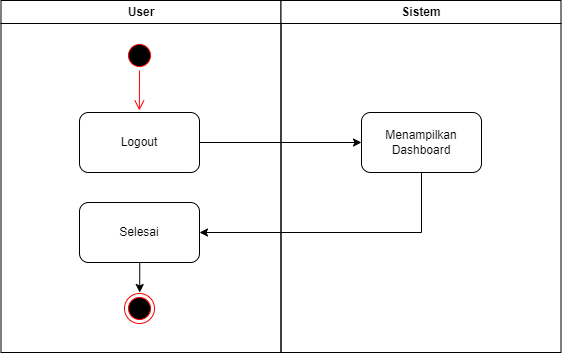

The diagram above was exported from draw.io. Its source (the exported page's mxGraphModel, read from the mxfile embedded in the PNG):
<mxGraphModel dx="648" dy="667" grid="1" gridSize="10" guides="1" tooltips="1" connect="1" arrows="1" fold="1" page="1" pageScale="1" pageWidth="1169" pageHeight="826" background="none" math="0" shadow="0">
  <root>
    <mxCell id="0" />
    <mxCell id="1" parent="0" />
    <mxCell id="2" value="User" style="swimlane;whiteSpace=wrap;startSize=23;" parent="1" vertex="1">
      <mxGeometry x="164.5" y="128" width="280" height="352" as="geometry" />
    </mxCell>
    <mxCell id="N3iVy3bFQUZzhTFWHVRU-43" value="Logout" style="rounded=1;whiteSpace=wrap;html=1;" parent="2" vertex="1">
      <mxGeometry x="78.5" y="112" width="120" height="60" as="geometry" />
    </mxCell>
    <mxCell id="N3iVy3bFQUZzhTFWHVRU-47" value="" style="ellipse;shape=startState;fillColor=#000000;strokeColor=#ff0000;" parent="2" vertex="1">
      <mxGeometry x="123.5" y="40" width="30" height="30" as="geometry" />
    </mxCell>
    <mxCell id="N3iVy3bFQUZzhTFWHVRU-48" value="" style="edgeStyle=elbowEdgeStyle;elbow=horizontal;verticalAlign=bottom;endArrow=open;endSize=8;strokeColor=#FF0000;endFill=1;rounded=0" parent="2" source="N3iVy3bFQUZzhTFWHVRU-47" edge="1">
      <mxGeometry x="-64.5" y="-88" as="geometry">
        <mxPoint x="138.57142857142867" y="110" as="targetPoint" />
      </mxGeometry>
    </mxCell>
    <mxCell id="N3iVy3bFQUZzhTFWHVRU-71" value="" style="endArrow=classic;html=1;rounded=0;exitX=0.5;exitY=1;exitDx=0;exitDy=0;entryX=0.5;entryY=0;entryDx=0;entryDy=0;" parent="2" edge="1">
      <mxGeometry width="50" height="50" relative="1" as="geometry">
        <mxPoint x="138.74" y="262" as="sourcePoint" />
        <mxPoint x="138.74" y="292" as="targetPoint" />
      </mxGeometry>
    </mxCell>
    <mxCell id="N3iVy3bFQUZzhTFWHVRU-73" value="" style="ellipse;html=1;shape=endState;fillColor=#000000;strokeColor=#ff0000;" parent="2" vertex="1">
      <mxGeometry x="123.5" y="293" width="30" height="30" as="geometry" />
    </mxCell>
    <mxCell id="zXFHx6BExftAtPyvenUs-12" value="Selesai" style="rounded=1;whiteSpace=wrap;html=1;" vertex="1" parent="2">
      <mxGeometry x="78.5" y="202" width="120" height="60" as="geometry" />
    </mxCell>
    <mxCell id="3" value="Sistem" style="swimlane;whiteSpace=wrap" parent="1" vertex="1">
      <mxGeometry x="444.5" y="128" width="280" height="352" as="geometry" />
    </mxCell>
    <mxCell id="N3iVy3bFQUZzhTFWHVRU-44" value="Menampilkan Dashboard" style="rounded=1;whiteSpace=wrap;html=1;" parent="3" vertex="1">
      <mxGeometry x="80.5" y="112" width="120" height="60" as="geometry" />
    </mxCell>
    <mxCell id="N3iVy3bFQUZzhTFWHVRU-46" value="" style="endArrow=classic;html=1;rounded=0;exitX=1;exitY=0.5;exitDx=0;exitDy=0;entryX=0;entryY=0.5;entryDx=0;entryDy=0;" parent="1" source="N3iVy3bFQUZzhTFWHVRU-43" target="N3iVy3bFQUZzhTFWHVRU-44" edge="1">
      <mxGeometry width="50" height="50" relative="1" as="geometry">
        <mxPoint x="440" y="330" as="sourcePoint" />
        <mxPoint x="490" y="280" as="targetPoint" />
      </mxGeometry>
    </mxCell>
    <mxCell id="N3iVy3bFQUZzhTFWHVRU-79" value="" style="endArrow=classic;html=1;rounded=0;exitX=0.5;exitY=1;exitDx=0;exitDy=0;entryX=1;entryY=0.5;entryDx=0;entryDy=0;" parent="1" source="N3iVy3bFQUZzhTFWHVRU-44" edge="1">
      <mxGeometry width="50" height="50" relative="1" as="geometry">
        <mxPoint x="410" y="470" as="sourcePoint" />
        <mxPoint x="363.0000000000001" y="360" as="targetPoint" />
        <Array as="points">
          <mxPoint x="585" y="360" />
        </Array>
      </mxGeometry>
    </mxCell>
  </root>
</mxGraphModel>